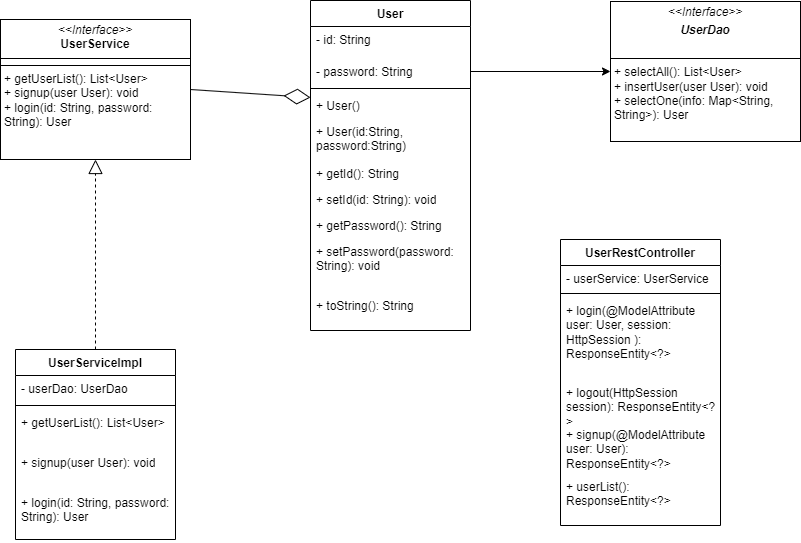

The diagram above was exported from draw.io. Its source (the exported page's mxGraphModel, read from the mxfile embedded in the PNG):
<mxGraphModel dx="2284" dy="746" grid="1" gridSize="10" guides="1" tooltips="1" connect="1" arrows="1" fold="1" page="1" pageScale="1" pageWidth="850" pageHeight="1100" math="0" shadow="0" extFonts="Permanent Marker^https://fonts.googleapis.com/css?family=Permanent+Marker">
  <root>
    <mxCell id="0" />
    <mxCell id="1" parent="0" />
    <mxCell id="E_mtbShGRDfFpWrGQQo7-1" value="UserServiceImpl" style="swimlane;fontStyle=1;align=center;verticalAlign=top;childLayout=stackLayout;horizontal=1;startSize=26;horizontalStack=0;resizeParent=1;resizeParentMax=0;resizeLast=0;collapsible=1;marginBottom=0;whiteSpace=wrap;html=1;" vertex="1" parent="1">
      <mxGeometry x="-175" y="400" width="160" height="190" as="geometry" />
    </mxCell>
    <mxCell id="E_mtbShGRDfFpWrGQQo7-2" value="- userDao: UserDao" style="text;strokeColor=none;fillColor=none;align=left;verticalAlign=top;spacingLeft=4;spacingRight=4;overflow=hidden;rotatable=0;points=[[0,0.5],[1,0.5]];portConstraint=eastwest;whiteSpace=wrap;html=1;" vertex="1" parent="E_mtbShGRDfFpWrGQQo7-1">
      <mxGeometry y="26" width="160" height="26" as="geometry" />
    </mxCell>
    <mxCell id="E_mtbShGRDfFpWrGQQo7-3" value="" style="line;strokeWidth=1;fillColor=none;align=left;verticalAlign=middle;spacingTop=-1;spacingLeft=3;spacingRight=3;rotatable=0;labelPosition=right;points=[];portConstraint=eastwest;strokeColor=inherit;" vertex="1" parent="E_mtbShGRDfFpWrGQQo7-1">
      <mxGeometry y="52" width="160" height="8" as="geometry" />
    </mxCell>
    <mxCell id="E_mtbShGRDfFpWrGQQo7-4" value="+ getUserList(): List&amp;lt;User&amp;gt;" style="text;strokeColor=none;fillColor=none;align=left;verticalAlign=top;spacingLeft=4;spacingRight=4;overflow=hidden;rotatable=0;points=[[0,0.5],[1,0.5]];portConstraint=eastwest;whiteSpace=wrap;html=1;" vertex="1" parent="E_mtbShGRDfFpWrGQQo7-1">
      <mxGeometry y="60" width="160" height="40" as="geometry" />
    </mxCell>
    <mxCell id="E_mtbShGRDfFpWrGQQo7-62" value="+ signup(user User): void" style="text;strokeColor=none;fillColor=none;align=left;verticalAlign=top;spacingLeft=4;spacingRight=4;overflow=hidden;rotatable=0;points=[[0,0.5],[1,0.5]];portConstraint=eastwest;whiteSpace=wrap;html=1;" vertex="1" parent="E_mtbShGRDfFpWrGQQo7-1">
      <mxGeometry y="100" width="160" height="40" as="geometry" />
    </mxCell>
    <mxCell id="E_mtbShGRDfFpWrGQQo7-69" value="+ login(id: String, password: String): User" style="text;strokeColor=none;fillColor=none;align=left;verticalAlign=top;spacingLeft=4;spacingRight=4;overflow=hidden;rotatable=0;points=[[0,0.5],[1,0.5]];portConstraint=eastwest;whiteSpace=wrap;html=1;" vertex="1" parent="E_mtbShGRDfFpWrGQQo7-1">
      <mxGeometry y="140" width="160" height="50" as="geometry" />
    </mxCell>
    <mxCell id="E_mtbShGRDfFpWrGQQo7-5" value="User" style="swimlane;fontStyle=1;align=center;verticalAlign=top;childLayout=stackLayout;horizontal=1;startSize=26;horizontalStack=0;resizeParent=1;resizeParentMax=0;resizeLast=0;collapsible=1;marginBottom=0;whiteSpace=wrap;html=1;" vertex="1" parent="1">
      <mxGeometry x="120" y="51" width="160" height="330" as="geometry" />
    </mxCell>
    <mxCell id="E_mtbShGRDfFpWrGQQo7-38" value="- id: String" style="text;strokeColor=none;fillColor=none;align=left;verticalAlign=top;spacingLeft=4;spacingRight=4;overflow=hidden;rotatable=0;points=[[0,0.5],[1,0.5]];portConstraint=eastwest;whiteSpace=wrap;html=1;" vertex="1" parent="E_mtbShGRDfFpWrGQQo7-5">
      <mxGeometry y="26" width="160" height="32" as="geometry" />
    </mxCell>
    <mxCell id="E_mtbShGRDfFpWrGQQo7-40" value="- password: String" style="text;strokeColor=none;fillColor=none;align=left;verticalAlign=top;spacingLeft=4;spacingRight=4;overflow=hidden;rotatable=0;points=[[0,0.5],[1,0.5]];portConstraint=eastwest;whiteSpace=wrap;html=1;" vertex="1" parent="E_mtbShGRDfFpWrGQQo7-5">
      <mxGeometry y="58" width="160" height="26" as="geometry" />
    </mxCell>
    <mxCell id="E_mtbShGRDfFpWrGQQo7-7" value="" style="line;strokeWidth=1;fillColor=none;align=left;verticalAlign=middle;spacingTop=-1;spacingLeft=3;spacingRight=3;rotatable=0;labelPosition=right;points=[];portConstraint=eastwest;strokeColor=inherit;" vertex="1" parent="E_mtbShGRDfFpWrGQQo7-5">
      <mxGeometry y="84" width="160" height="8" as="geometry" />
    </mxCell>
    <mxCell id="E_mtbShGRDfFpWrGQQo7-44" value="+ User()" style="text;strokeColor=none;fillColor=none;align=left;verticalAlign=top;spacingLeft=4;spacingRight=4;overflow=hidden;rotatable=0;points=[[0,0.5],[1,0.5]];portConstraint=eastwest;whiteSpace=wrap;html=1;" vertex="1" parent="E_mtbShGRDfFpWrGQQo7-5">
      <mxGeometry y="92" width="160" height="26" as="geometry" />
    </mxCell>
    <mxCell id="E_mtbShGRDfFpWrGQQo7-65" value="+ User(id:String, password:String)" style="text;strokeColor=none;fillColor=none;align=left;verticalAlign=top;spacingLeft=4;spacingRight=4;overflow=hidden;rotatable=0;points=[[0,0.5],[1,0.5]];portConstraint=eastwest;whiteSpace=wrap;html=1;" vertex="1" parent="E_mtbShGRDfFpWrGQQo7-5">
      <mxGeometry y="118" width="160" height="42" as="geometry" />
    </mxCell>
    <mxCell id="E_mtbShGRDfFpWrGQQo7-46" value="+ getId(): String" style="text;strokeColor=none;fillColor=none;align=left;verticalAlign=top;spacingLeft=4;spacingRight=4;overflow=hidden;rotatable=0;points=[[0,0.5],[1,0.5]];portConstraint=eastwest;whiteSpace=wrap;html=1;" vertex="1" parent="E_mtbShGRDfFpWrGQQo7-5">
      <mxGeometry y="160" width="160" height="26" as="geometry" />
    </mxCell>
    <mxCell id="E_mtbShGRDfFpWrGQQo7-8" value="+ setId(id: String): void" style="text;strokeColor=none;fillColor=none;align=left;verticalAlign=top;spacingLeft=4;spacingRight=4;overflow=hidden;rotatable=0;points=[[0,0.5],[1,0.5]];portConstraint=eastwest;whiteSpace=wrap;html=1;" vertex="1" parent="E_mtbShGRDfFpWrGQQo7-5">
      <mxGeometry y="186" width="160" height="26" as="geometry" />
    </mxCell>
    <mxCell id="E_mtbShGRDfFpWrGQQo7-54" value="+ getPassword(): String" style="text;strokeColor=none;fillColor=none;align=left;verticalAlign=top;spacingLeft=4;spacingRight=4;overflow=hidden;rotatable=0;points=[[0,0.5],[1,0.5]];portConstraint=eastwest;whiteSpace=wrap;html=1;" vertex="1" parent="E_mtbShGRDfFpWrGQQo7-5">
      <mxGeometry y="212" width="160" height="26" as="geometry" />
    </mxCell>
    <mxCell id="E_mtbShGRDfFpWrGQQo7-56" value="+ setPassword(password: String): void" style="text;strokeColor=none;fillColor=none;align=left;verticalAlign=top;spacingLeft=4;spacingRight=4;overflow=hidden;rotatable=0;points=[[0,0.5],[1,0.5]];portConstraint=eastwest;whiteSpace=wrap;html=1;" vertex="1" parent="E_mtbShGRDfFpWrGQQo7-5">
      <mxGeometry y="238" width="160" height="54" as="geometry" />
    </mxCell>
    <mxCell id="E_mtbShGRDfFpWrGQQo7-66" value="+ toString(): String" style="text;strokeColor=none;fillColor=none;align=left;verticalAlign=top;spacingLeft=4;spacingRight=4;overflow=hidden;rotatable=0;points=[[0,0.5],[1,0.5]];portConstraint=eastwest;whiteSpace=wrap;html=1;" vertex="1" parent="E_mtbShGRDfFpWrGQQo7-5">
      <mxGeometry y="292" width="160" height="38" as="geometry" />
    </mxCell>
    <mxCell id="E_mtbShGRDfFpWrGQQo7-24" value="UserRestController" style="swimlane;fontStyle=1;align=center;verticalAlign=top;childLayout=stackLayout;horizontal=1;startSize=26;horizontalStack=0;resizeParent=1;resizeParentMax=0;resizeLast=0;collapsible=1;marginBottom=0;whiteSpace=wrap;html=1;" vertex="1" parent="1">
      <mxGeometry x="370" y="290" width="160" height="286" as="geometry" />
    </mxCell>
    <mxCell id="E_mtbShGRDfFpWrGQQo7-25" value="- userService: UserService" style="text;strokeColor=none;fillColor=none;align=left;verticalAlign=top;spacingLeft=4;spacingRight=4;overflow=hidden;rotatable=0;points=[[0,0.5],[1,0.5]];portConstraint=eastwest;whiteSpace=wrap;html=1;" vertex="1" parent="E_mtbShGRDfFpWrGQQo7-24">
      <mxGeometry y="26" width="160" height="24" as="geometry" />
    </mxCell>
    <mxCell id="E_mtbShGRDfFpWrGQQo7-26" value="" style="line;strokeWidth=1;fillColor=none;align=left;verticalAlign=middle;spacingTop=-1;spacingLeft=3;spacingRight=3;rotatable=0;labelPosition=right;points=[];portConstraint=eastwest;strokeColor=inherit;" vertex="1" parent="E_mtbShGRDfFpWrGQQo7-24">
      <mxGeometry y="50" width="160" height="8" as="geometry" />
    </mxCell>
    <mxCell id="E_mtbShGRDfFpWrGQQo7-27" value="+ login(@ModelAttribute user: User, session: HttpSession ): ResponseEntity&amp;lt;?&amp;gt;" style="text;strokeColor=none;fillColor=none;align=left;verticalAlign=top;spacingLeft=4;spacingRight=4;overflow=hidden;rotatable=0;points=[[0,0.5],[1,0.5]];portConstraint=eastwest;whiteSpace=wrap;html=1;" vertex="1" parent="E_mtbShGRDfFpWrGQQo7-24">
      <mxGeometry y="58" width="160" height="82" as="geometry" />
    </mxCell>
    <mxCell id="E_mtbShGRDfFpWrGQQo7-70" value="+ logout(HttpSession session): ResponseEntity&amp;lt;?&amp;gt;" style="text;strokeColor=none;fillColor=none;align=left;verticalAlign=top;spacingLeft=4;spacingRight=4;overflow=hidden;rotatable=0;points=[[0,0.5],[1,0.5]];portConstraint=eastwest;whiteSpace=wrap;html=1;" vertex="1" parent="E_mtbShGRDfFpWrGQQo7-24">
      <mxGeometry y="140" width="160" height="42" as="geometry" />
    </mxCell>
    <mxCell id="E_mtbShGRDfFpWrGQQo7-71" value="+ signup(@ModelAttribute user: User): ResponseEntity&amp;lt;?&amp;gt;" style="text;strokeColor=none;fillColor=none;align=left;verticalAlign=top;spacingLeft=4;spacingRight=4;overflow=hidden;rotatable=0;points=[[0,0.5],[1,0.5]];portConstraint=eastwest;whiteSpace=wrap;html=1;" vertex="1" parent="E_mtbShGRDfFpWrGQQo7-24">
      <mxGeometry y="182" width="160" height="52" as="geometry" />
    </mxCell>
    <mxCell id="E_mtbShGRDfFpWrGQQo7-72" value="+ userList(): ResponseEntity&amp;lt;?&amp;gt;" style="text;strokeColor=none;fillColor=none;align=left;verticalAlign=top;spacingLeft=4;spacingRight=4;overflow=hidden;rotatable=0;points=[[0,0.5],[1,0.5]];portConstraint=eastwest;whiteSpace=wrap;html=1;" vertex="1" parent="E_mtbShGRDfFpWrGQQo7-24">
      <mxGeometry y="234" width="160" height="52" as="geometry" />
    </mxCell>
    <mxCell id="E_mtbShGRDfFpWrGQQo7-58" value="&lt;p style=&quot;margin:0px;margin-top:4px;text-align:center;&quot;&gt;&lt;i&gt;&amp;lt;&amp;lt;Interface&amp;gt;&amp;gt;&lt;/i&gt;&lt;br&gt;&lt;/p&gt;&lt;p style=&quot;margin:0px;margin-top:4px;text-align:center;&quot;&gt;&lt;i&gt;&lt;b&gt;UserDao&lt;/b&gt;&lt;/i&gt;&lt;/p&gt;&lt;p style=&quot;margin:0px;margin-left:4px;&quot;&gt;&lt;br&gt;&lt;/p&gt;&lt;hr size=&quot;1&quot; style=&quot;border-style:solid;&quot;&gt;&lt;p style=&quot;margin:0px;margin-left:4px;&quot;&gt;+ selectAll(): List&amp;lt;User&amp;gt;&lt;br&gt;&lt;/p&gt;&lt;p style=&quot;margin:0px;margin-left:4px;&quot;&gt;+ insertUser(user User): void&lt;/p&gt;&lt;p style=&quot;margin:0px;margin-left:4px;&quot;&gt;+ selectOne(info: Map&amp;lt;String, String&amp;gt;): User&lt;/p&gt;" style="verticalAlign=top;align=left;overflow=fill;html=1;whiteSpace=wrap;" vertex="1" parent="1">
      <mxGeometry x="420" y="52" width="190" height="140" as="geometry" />
    </mxCell>
    <mxCell id="E_mtbShGRDfFpWrGQQo7-59" style="edgeStyle=orthogonalEdgeStyle;rounded=0;orthogonalLoop=1;jettySize=auto;html=1;exitX=1;exitY=0.5;exitDx=0;exitDy=0;" edge="1" parent="1" source="E_mtbShGRDfFpWrGQQo7-40" target="E_mtbShGRDfFpWrGQQo7-58">
      <mxGeometry relative="1" as="geometry" />
    </mxCell>
    <mxCell id="E_mtbShGRDfFpWrGQQo7-60" value="&lt;p style=&quot;margin:0px;margin-top:4px;text-align:center;&quot;&gt;&lt;i&gt;&amp;lt;&amp;lt;Interface&amp;gt;&amp;gt;&lt;/i&gt;&lt;br&gt;&lt;b&gt;UserService&lt;/b&gt;&lt;/p&gt;&lt;hr size=&quot;1&quot; style=&quot;border-style:solid;&quot;&gt;&lt;p style=&quot;margin:0px;margin-left:4px;&quot;&gt;&lt;/p&gt;&lt;hr style=&quot;border-style: solid;&quot; size=&quot;1&quot;&gt;&lt;p style=&quot;margin: 0px 0px 0px 4px;&quot;&gt;+ getUserList(): List&amp;lt;User&amp;gt;&lt;/p&gt;&lt;p style=&quot;margin: 0px 0px 0px 4px;&quot;&gt;+ signup(user User): void&lt;/p&gt;&lt;p style=&quot;margin: 0px 0px 0px 4px;&quot;&gt;+ login(id: String, password: String): User&lt;/p&gt;" style="verticalAlign=top;align=left;overflow=fill;html=1;whiteSpace=wrap;" vertex="1" parent="1">
      <mxGeometry x="-190" y="70" width="190" height="140" as="geometry" />
    </mxCell>
    <mxCell id="E_mtbShGRDfFpWrGQQo7-63" value="" style="endArrow=block;dashed=1;endFill=0;endSize=12;html=1;rounded=0;exitX=0.5;exitY=0;exitDx=0;exitDy=0;entryX=0.5;entryY=1;entryDx=0;entryDy=0;" edge="1" parent="1" source="E_mtbShGRDfFpWrGQQo7-1" target="E_mtbShGRDfFpWrGQQo7-60">
      <mxGeometry width="160" relative="1" as="geometry">
        <mxPoint x="510" y="340" as="sourcePoint" />
        <mxPoint x="670" y="340" as="targetPoint" />
      </mxGeometry>
    </mxCell>
    <mxCell id="E_mtbShGRDfFpWrGQQo7-64" value="" style="endArrow=diamondThin;endFill=0;endSize=24;html=1;rounded=0;exitX=1;exitY=0.5;exitDx=0;exitDy=0;entryX=0;entryY=0.5;entryDx=0;entryDy=0;" edge="1" parent="1" source="E_mtbShGRDfFpWrGQQo7-60">
      <mxGeometry width="160" relative="1" as="geometry">
        <mxPoint x="510" y="340" as="sourcePoint" />
        <mxPoint x="120" y="148" as="targetPoint" />
      </mxGeometry>
    </mxCell>
  </root>
</mxGraphModel>